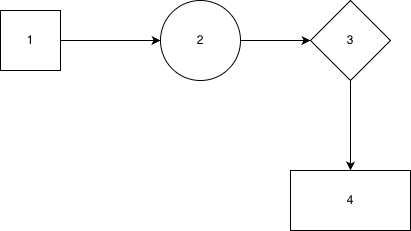

The diagram above was exported from draw.io. Its source (the exported page's mxGraphModel, read from the mxfile embedded in the PNG):
<mxGraphModel dx="1691" dy="1648" grid="1" gridSize="10" guides="1" tooltips="1" connect="1" arrows="1" fold="1" page="1" pageScale="1" pageWidth="827" pageHeight="1169" math="0" shadow="0">
  <root>
    <mxCell id="0" />
    <mxCell id="1" parent="0" />
    <mxCell id="ZjfjSQS1iHiWKw0M0neZ-3" edge="1" parent="1" source="ZjfjSQS1iHiWKw0M0neZ-1" style="edgeStyle=orthogonalEdgeStyle;rounded=0;orthogonalLoop=1;jettySize=auto;html=1;" target="ZjfjSQS1iHiWKw0M0neZ-2">
      <mxGeometry relative="1" as="geometry" />
    </mxCell>
    <mxCell id="ZjfjSQS1iHiWKw0M0neZ-1" parent="1" style="whiteSpace=wrap;html=1;aspect=fixed;" value="1" vertex="1">
      <mxGeometry height="60" width="60" x="160" y="560" as="geometry" />
    </mxCell>
    <mxCell id="H4OQMyDd0e8Puc2YbSTV-2" edge="1" parent="1" source="ZjfjSQS1iHiWKw0M0neZ-2" style="edgeStyle=orthogonalEdgeStyle;rounded=0;orthogonalLoop=1;jettySize=auto;html=1;" target="H4OQMyDd0e8Puc2YbSTV-1">
      <mxGeometry relative="1" as="geometry" />
    </mxCell>
    <mxCell id="ZjfjSQS1iHiWKw0M0neZ-2" parent="1" style="ellipse;whiteSpace=wrap;html=1;aspect=fixed;" value="2" vertex="1">
      <mxGeometry height="80" width="80" x="320" y="550" as="geometry" />
    </mxCell>
    <mxCell id="H4OQMyDd0e8Puc2YbSTV-4" edge="1" parent="1" source="H4OQMyDd0e8Puc2YbSTV-1" style="edgeStyle=orthogonalEdgeStyle;rounded=0;orthogonalLoop=1;jettySize=auto;html=1;" target="H4OQMyDd0e8Puc2YbSTV-3" value="">
      <mxGeometry relative="1" as="geometry" />
    </mxCell>
    <mxCell id="H4OQMyDd0e8Puc2YbSTV-1" parent="1" style="rhombus;whiteSpace=wrap;html=1;" value="3" vertex="1">
      <mxGeometry height="80" width="80" x="470" y="550" as="geometry" />
    </mxCell>
    <mxCell id="H4OQMyDd0e8Puc2YbSTV-3" parent="1" style="whiteSpace=wrap;html=1;" value="4" vertex="1">
      <mxGeometry height="60" width="120" x="450" y="720" as="geometry" />
    </mxCell>
  </root>
</mxGraphModel>